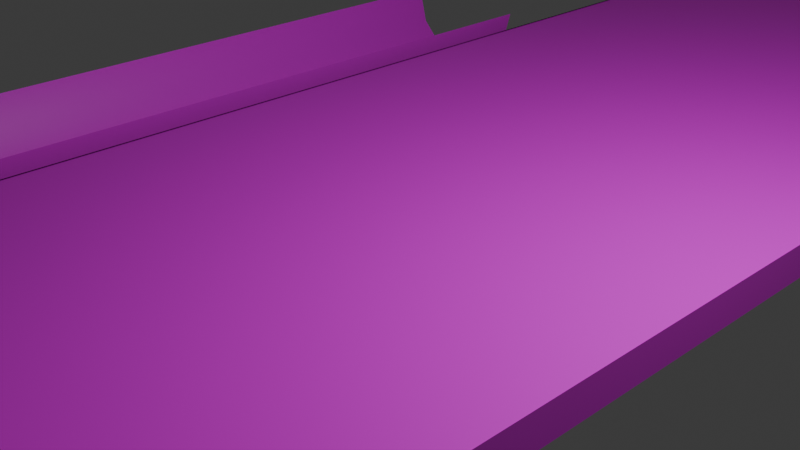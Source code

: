 # Source: Pista_Bolos_1.blend  (saved by Blender 4.4.30; exported with 4.5.12 LTS)
import bpy
from mathutils import Matrix  # noqa: F401  (used for matrix-valued properties, if any)

bpy.ops.wm.read_factory_settings(use_empty=True)
scene = bpy.context.scene
scene.name = 'Scene'

# ---- collections
col_collection = bpy.data.collections.new('Collection'); scene.collection.children.link(col_collection)
col_pistabolera = bpy.data.collections.new('PistaBolera'); scene.collection.children.link(col_pistabolera)

# ---- images (referenced by path relative to the original .blend; pixels are not part of the script)
import os
ASSET_DIR = os.environ.get("B2B_ASSET_DIR", "")  # directory of the original .blend (textures are referenced by path, not embedded)
HERE = os.path.dirname(os.path.abspath(__file__))  # packed textures are extracted next to this script under _unpacked/

def load_image(name, relpath, width, height, colorspace="sRGB"):
    """Load a texture the original file referenced (path relative to the .blend, or extracted next to this script)."""
    p = next((c for c in (os.path.join(HERE, relpath), os.path.join(ASSET_DIR, relpath)) if relpath and os.path.exists(c)), "")
    if p:
        img = bpy.data.images.load(p, check_existing=True)
        img.name = name
    else:  # same state as the original file: an image datablock whose file is absent (Cycles renders it pink)
        img = bpy.data.images.new(name, width, height)
        img.source = "FILE"
        img.filepath = "//" + (relpath or name)
    img.colorspace_settings.name = colorspace
    return img
img_mosaic_rosewood_parquet_uc2kdjjl_1k_basecolor_jpg = load_image('Mosaic_Rosewood_Parquet_uc2kdjjl_1K_BaseColor.jpg', 'Mosaic_Rosewood_Parquet_uc2kdjjl_1K_BaseColor.jpg', 1024, 1024, 'sRGB')

# ---- materials (node trees are filled in below, after node groups)
mat_material_002 = bpy.data.materials.new('Material.002')
mat_material_001 = bpy.data.materials.new('Material.001')

# ---- node groups
ng_smooth_by_angle = bpy.data.node_groups.new('Smooth by Angle', 'GeometryNodeTree')
_s = ng_smooth_by_angle.interface.new_socket(name='Mesh', in_out='OUTPUT', socket_type='NodeSocketGeometry')
_s = ng_smooth_by_angle.interface.new_socket(name='Mesh', in_out='INPUT', socket_type='NodeSocketGeometry')
_s = ng_smooth_by_angle.interface.new_socket(name='Angle', in_out='INPUT', socket_type='NodeSocketFloat')
_s.subtype = 'ANGLE'
_s.default_value = 0.5236
_s.min_value = 0.0
_s.max_value = 3.142
_s.description = 'Maximum face angle for smooth edges'
_s = ng_smooth_by_angle.interface.new_socket(name='Ignore Sharpness', in_out='INPUT', socket_type='NodeSocketBool')
_s.force_non_field = True
ng_smooth_by_angle.description = 'Set the sharpness of mesh edges based on the angle between the neighboring faces'
ng_smooth_by_angle.is_modifier = True
_N = ng_smooth_by_angle.nodes; _L = ng_smooth_by_angle.links
n0 = _N.new('GeometryNodeSetShadeSmooth'); n0.name = 'Set Shade Smooth'; n0.location = (120, -80)
n0.domain = 'EDGE'
n1 = _N.new('GeometryNodeSetShadeSmooth'); n1.name = 'Set Shade Smooth.001'; n1.location = (300, -80)
n2 = _N.new('NodeGroupOutput'); n2.name = 'Group Output'; n2.location = (480, -80)
n3 = _N.new('GeometryNodeInputMeshEdgeAngle'); n3.name = 'Edge Angle'; n3.location = (-440, -240)
n4 = _N.new('NodeGroupInput'); n4.name = 'Group Input'; n4.location = (-80, -80)
n5 = _N.new('GeometryNodeInputEdgeSmooth'); n5.name = 'Is Edge Smooth'; n5.location = (-260, -120)
n6 = _N.new('GeometryNodeInputShadeSmooth'); n6.name = 'Is Shade Smooth'; n6.location = (-440, -397)
n7 = _N.new('FunctionNodeCompare'); n7.name = 'Compare'; n7.location = (-260, -260)
n7.operation = 'LESS_EQUAL'
n7.inputs[6].default_value = (0.0, 0.0, 0.0, 0.0)
n7.inputs[7].default_value = (0.0, 0.0, 0.0, 0.0)
n8 = _N.new('FunctionNodeBooleanMath'); n8.name = 'Boolean Math.001'; n8.location = (-80, -260)
n9 = _N.new('NodeGroupInput'); n9.name = 'Group Input.001'; n9.location = (-440, -329)
n10 = _N.new('NodeGroupInput'); n10.name = 'Group Input.002'; n10.location = (-259, -189)
n11 = _N.new('FunctionNodeBooleanMath'); n11.name = 'Boolean Math'; n11.location = (-80, -149)
n11.operation = 'OR'
n12 = _N.new('FunctionNodeBooleanMath'); n12.name = 'Boolean Math.002'; n12.location = (-260, -380)
n12.operation = 'OR'
n13 = _N.new('NodeGroupInput'); n13.name = 'Group Input.003'; n13.location = (-440, -460)
_L.new(n3.outputs[0], n7.inputs[0])
_L.new(n1.outputs[0], n2.inputs[0])
_L.new(n9.outputs[1], n7.inputs[1])
_L.new(n7.outputs[0], n8.inputs[0])
_L.new(n4.outputs[0], n0.inputs[0])
_L.new(n0.outputs[0], n1.inputs[0])
_L.new(n8.outputs[0], n0.inputs[2])
_L.new(n10.outputs[2], n11.inputs[1])
_L.new(n5.outputs[0], n11.inputs[0])
_L.new(n11.outputs[0], n0.inputs[1])
_L.new(n13.outputs[2], n12.inputs[1])
_L.new(n6.outputs[0], n12.inputs[0])
_L.new(n12.outputs[0], n8.inputs[1])
n2.is_active_output = True

# ---- material node trees
mat_material_002.use_nodes = True; mat_material_002.node_tree.nodes.clear()
_N = mat_material_002.node_tree.nodes; _L = mat_material_002.node_tree.links
n0 = _N.new('ShaderNodeBsdfPrincipled'); n0.name = 'Principled BSDF'; n0.location = (10, 300)
n1 = _N.new('ShaderNodeOutputMaterial'); n1.name = 'Material Output'; n1.location = (300, 300)
n2 = _N.new('ShaderNodeTexImage'); n2.name = 'Image Texture'; n2.location = (-280, 275)
n2.image = img_mosaic_rosewood_parquet_uc2kdjjl_1k_basecolor_jpg
_L.new(n0.outputs[0], n1.inputs[0])
_L.new(n2.outputs[0], n0.inputs[0])
n1.is_active_output = True
mat_material_001.use_nodes = True; mat_material_001.node_tree.nodes.clear()
_N = mat_material_001.node_tree.nodes; _L = mat_material_001.node_tree.links
n0 = _N.new('ShaderNodeBsdfPrincipled'); n0.name = 'Principled BSDF'; n0.location = (10, 300)
n1 = _N.new('ShaderNodeOutputMaterial'); n1.name = 'Material Output'; n1.location = (300, 300)
n2 = _N.new('ShaderNodeTexImage'); n2.name = 'Image Texture'; n2.location = (-280, 275)
n2.image = img_mosaic_rosewood_parquet_uc2kdjjl_1k_basecolor_jpg
_L.new(n0.outputs[0], n1.inputs[0])
_L.new(n2.outputs[0], n0.inputs[0])
n1.is_active_output = True

# ---- world
world_world = bpy.data.worlds.new('World'); scene.world = world_world
world_world.use_nodes = True; world_world.node_tree.nodes.clear()
_N = world_world.node_tree.nodes; _L = world_world.node_tree.links
n0 = _N.new('ShaderNodeOutputWorld'); n0.name = 'World Output'; n0.location = (300, 300)
n1 = _N.new('ShaderNodeBackground'); n1.name = 'Background'; n1.location = (10, 300)
n1.inputs[0].default_value = (0.05088, 0.05088, 0.05088, 1.0)
_L.new(n1.outputs[0], n0.inputs[0])
n0.is_active_output = True
world_world.color = (0.05088, 0.05088, 0.05088)
world_world.sun_shadow_jitter_overblur = 0.0

# ---- cameras
cam_camera = bpy.data.cameras.new('Camera')
cam_camera.clip_end = 100.0
cam_camera.ortho_scale = 7.314

# ---- lights
light_light = bpy.data.lights.new('Light', 'POINT')
light_light.energy = 1000.0
light_light.shadow_soft_size = 0.1

# ---- meshes
me_cylinder_003 = bpy.data.meshes.new('Cylinder.003')
me_cylinder_003.from_pydata([(1.0, 1.0, 4.371e-08), (0.866, 1.0, -0.5), (0.5, 1.0, -0.866), (0.0, 1.0, -1.0), (-0.5, 1.0, -0.866), (-0.866, 1.0, -0.5), (-1.0, 1.0, 4.371e-08), (1.0, -8.506, -0.01019), (0.866, -8.506, -0.5102), (0.5, -8.506, -0.8762), (-2.146e-06, -8.506, -1.01), (-0.5, -8.506, -0.8762), (-0.866, -8.506, -0.5102), (-1.0, -8.506, -0.01019)], [], [(2, 3, 10, 9), (11, 4, 5, 12), (0, 1, 8, 7), (5, 6, 13, 12), (3, 4, 11, 10), (8, 1, 2, 9)])
me_cylinder_003.polygons.foreach_set('use_smooth', [True] * 6)
_uv = me_cylinder_003.uv_layers.new(name='UVMap')
_uv.uv.foreach_set('vector', [0.5902, 1.011, 0.3402, 1.011, 0.3402, 0.01068, 0.5902, 0.01068, 0.5902, 0.01068, 0.5902, 1.011, 0.3402, 1.011, 0.3402, 0.01068, 0.5902, 1.011, 0.3402, 1.011, 0.3402, 0.01068, 0.5902, 0.01068, 0.5902, 1.011, 0.3402, 1.011, 0.3402, 0.01068, 0.5902, 0.01068, 0.5902, 0.01068, 0.3402, 0.01069, 0.3402, 1.011, 0.5902, 1.011, 0.5902, 0.01068, 0.5902, 1.011, 0.3402, 1.011, 0.3402, 0.01068])
me_cylinder_003.materials.append(mat_material_002)
me_cylinder_003.update()
me_cube_003 = bpy.data.meshes.new('Cube.003')
me_cube_003.from_pydata([(3.247, -5.941, -0.1988), (3.247, -5.941, 0.1988), (3.247, 5.941, -0.1988), (3.247, 5.941, 0.1988), (-3.247, -5.941, -0.1886), (-3.247, -5.941, 0.1886), (-3.247, 5.941, -0.1886), (-3.247, 5.941, 0.1886), (-3.247, 5.941, 0.1988), (-3.247, 5.941, -0.1988), (-3.247, -5.941, -0.1988), (-3.247, -5.941, 0.1988)], [], [(0, 2, 3, 1), (2, 6, 7, 3), (5, 11, 10, 4), (4, 0, 1, 5), (2, 0, 4, 6), (7, 5, 1, 3), (9, 10, 11, 8), (4, 10, 9, 6), (7, 8, 11, 5), (6, 9, 8, 7)])
_uv = me_cube_003.uv_layers.new(name='UVMap')
_uv.uv.foreach_set('vector', [0.2314, 0.9914, 0.2314, 0.008578, 0.2314, 0.008578, 0.2314, 0.9914, 0.2314, 0.008578, 0.7686, 0.008578, 0.7686, 0.008578, 0.2314, 0.008578, 0.7686, 0.9914, 0.7686, 0.9914, 0.7686, 0.9914, 0.7686, 0.9914, 0.7686, 0.9914, 0.2314, 0.9914, 0.2314, 0.9914, 0.7686, 0.9914, 0.2314, 0.008578, 0.2314, 0.9914, 0.7686, 0.9914, 0.7686, 0.008578, 0.7686, 0.008578, 0.7686, 0.9914, 0.2314, 0.9914, 0.2314, 0.008578, 0.7686, 0.008578, 0.7686, 0.9914, 0.7686, 0.9914, 0.7686, 0.008578, 0.7686, 0.9914, 0.7686, 0.9914, 0.7686, 0.008578, 0.7686, 0.008578, 0.7686, 0.008578, 0.7686, 0.008578, 0.7686, 0.9914, 0.7686, 0.9914, 0.7686, 0.008578, 0.7686, 0.008578, 0.7686, 0.008578, 0.7686, 0.008578])
me_cube_003.materials.append(mat_material_001)
me_cube_003.use_mirror_x = True
me_cube_003.update()
me_cube_004 = bpy.data.meshes.new('Cube.004')
me_cube_004.from_pydata([(3.247, -5.941, -0.1988), (3.247, -5.941, 0.1988), (3.247, 5.941, -0.1988), (3.247, 5.941, 0.1988), (-3.247, -5.941, -0.1886), (-3.247, -5.941, 0.1886), (-3.247, 5.941, -0.1886), (-3.247, 5.941, 0.1886), (-3.247, 5.941, 0.1988), (-3.247, 5.941, -0.1988), (-3.247, -5.941, -0.1988), (-3.247, -5.941, 0.1988)], [], [(0, 2, 3, 1), (2, 6, 7, 3), (5, 11, 10, 4), (4, 0, 1, 5), (2, 0, 4, 6), (7, 5, 1, 3), (9, 10, 11, 8), (4, 10, 9, 6), (7, 8, 11, 5), (6, 9, 8, 7)])
_uv = me_cube_004.uv_layers.new(name='UVMap')
_uv.uv.foreach_set('vector', [0.2314, 0.9914, 0.2314, 0.008578, 0.2314, 0.008578, 0.2314, 0.9914, 0.2314, 0.008578, 0.7686, 0.008578, 0.7686, 0.008578, 0.2314, 0.008578, 0.7686, 0.9914, 0.7686, 0.9914, 0.7686, 0.9914, 0.7686, 0.9914, 0.7686, 0.9914, 0.2314, 0.9914, 0.2314, 0.9914, 0.7686, 0.9914, 0.2314, 0.008578, 0.2314, 0.9914, 0.7686, 0.9914, 0.7686, 0.008578, 0.7686, 0.008578, 0.7686, 0.9914, 0.2314, 0.9914, 0.2314, 0.008578, 0.7686, 0.008578, 0.7686, 0.9914, 0.7686, 0.9914, 0.7686, 0.008578, 0.7686, 0.9914, 0.7686, 0.9914, 0.7686, 0.008578, 0.7686, 0.008578, 0.7686, 0.008578, 0.7686, 0.008578, 0.7686, 0.9914, 0.7686, 0.9914, 0.7686, 0.008578, 0.7686, 0.008578, 0.7686, 0.008578, 0.7686, 0.008578])
me_cube_004.materials.append(mat_material_001)
me_cube_004.use_mirror_x = True
me_cube_004.update()
me_cube_005 = bpy.data.meshes.new('Cube.005')
me_cube_005.from_pydata([(3.247, -5.941, -0.1988), (3.247, -5.941, 0.1988), (3.247, 5.941, -0.1988), (3.247, 5.941, 0.1988), (-3.247, -5.941, -0.1886), (-3.247, -5.941, 0.1886), (-3.247, 5.941, -0.1886), (-3.247, 5.941, 0.1886), (-3.247, 5.941, 0.1988), (-3.247, 5.941, -0.1988), (-3.247, -5.941, -0.1988), (-3.247, -5.941, 0.1988)], [], [(0, 2, 3, 1), (2, 6, 7, 3), (5, 11, 10, 4), (4, 0, 1, 5), (2, 0, 4, 6), (7, 5, 1, 3), (9, 10, 11, 8), (4, 10, 9, 6), (7, 8, 11, 5), (6, 9, 8, 7)])
_uv = me_cube_005.uv_layers.new(name='UVMap')
_uv.uv.foreach_set('vector', [0.2314, 0.9914, 0.2314, 0.008578, 0.2314, 0.008578, 0.2314, 0.9914, 0.2314, 0.008578, 0.7686, 0.008578, 0.7686, 0.008578, 0.2314, 0.008578, 0.7686, 0.9914, 0.7686, 0.9914, 0.7686, 0.9914, 0.7686, 0.9914, 0.7686, 0.9914, 0.2314, 0.9914, 0.2314, 0.9914, 0.7686, 0.9914, 0.2314, 0.008578, 0.2314, 0.9914, 0.7686, 0.9914, 0.7686, 0.008578, 0.7686, 0.008578, 0.7686, 0.9914, 0.2314, 0.9914, 0.2314, 0.008578, 0.7686, 0.008578, 0.7686, 0.9914, 0.7686, 0.9914, 0.7686, 0.008578, 0.7686, 0.9914, 0.7686, 0.9914, 0.7686, 0.008578, 0.7686, 0.008578, 0.7686, 0.008578, 0.7686, 0.008578, 0.7686, 0.9914, 0.7686, 0.9914, 0.7686, 0.008578, 0.7686, 0.008578, 0.7686, 0.008578, 0.7686, 0.008578])
me_cube_005.materials.append(mat_material_001)
me_cube_005.use_mirror_x = True
me_cube_005.update()

# ---- objects
ob_light = bpy.data.objects.new('Light', light_light)
ob_camera = bpy.data.objects.new('Camera', cam_camera)
ob_cylinder = bpy.data.objects.new('Cylinder', me_cylinder_003)
ob_cube_002 = bpy.data.objects.new('Cube.002', me_cube_003)
ob_cube_001 = bpy.data.objects.new('Cube.001', me_cube_004)
ob_cube_003 = bpy.data.objects.new('Cube.003', me_cube_005)

# ---- transforms, parenting, visibility, modifiers, constraints
ob_light.location = (4.076, 1.005, 5.904)
ob_light.rotation_euler = (0.6503, 0.05522, 1.866)
ob_light.lock_rotations_4d = False
ob_light.empty_display_type = 'ARROWS'
ob_light.color = (0.0, 0.0, 0.0, 0.0)
ob_light.lineart.crease_threshold = 0.0
ob_camera.location = (7.359, -6.926, 4.958)
ob_camera.rotation_euler = (1.109, 0.0, 0.8149)
ob_camera.lock_rotations_4d = False
ob_camera.empty_display_type = 'ARROWS'
ob_camera.color = (0.0, 0.0, 0.0, 0.0)
ob_camera.display_type = 'WIRE'
ob_camera.lineart.crease_threshold = 0.0
ob_cylinder.location = (-4.788, 4.691, 0.1988)
ob_cylinder.scale = (1.0, 1.25, 1.0)
_m = ob_cylinder.modifiers.new('Smooth by Angle', 'NODES')
_m.node_group = ng_smooth_by_angle
_m.use_pin_to_last = True
_m.show_group_selector = False
ob_cube_002.location = (0.0, 0.0, 0.0)
ob_cube_002.use_mesh_mirror_x = True
ob_cube_001.location = (0.0, -11.88, 0.0)
ob_cube_001.use_mesh_mirror_x = True
ob_cube_003.location = (0.0, 11.88, 0.0)
ob_cube_003.use_mesh_mirror_x = True

# ---- collection membership
col_collection.objects.link(ob_light)
col_collection.objects.link(ob_camera)
col_collection.objects.link(ob_cylinder)
col_pistabolera.objects.link(ob_cube_002)
col_pistabolera.objects.link(ob_cube_001)
col_pistabolera.objects.link(ob_cube_003)

# ---- scene / render settings (as saved in the file)
scene.camera = ob_camera
scene.frame_start = 1; scene.frame_end = 250; scene.frame_set(145)
scene.render.engine = 'BLENDER_EEVEE_NEXT'
bpy.context.view_layer.update()
